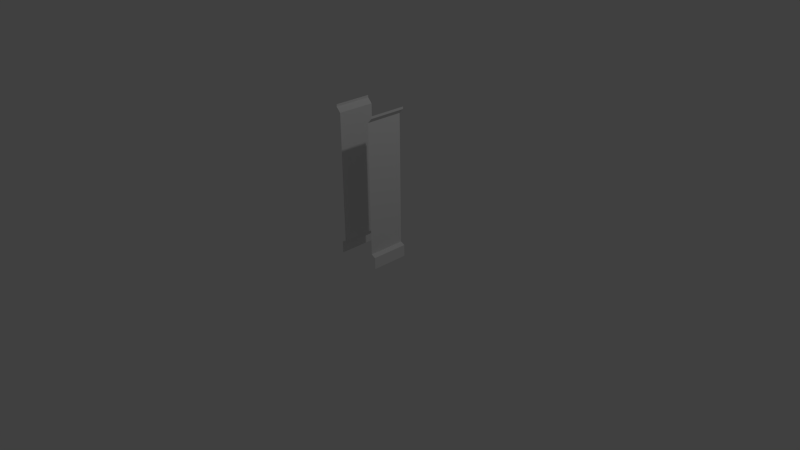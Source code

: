 # Source: Wall-1x1.blend  (saved by Blender 2.69.7; exported with 4.5.12 LTS)
import bpy
from mathutils import Matrix  # noqa: F401  (used for matrix-valued properties, if any)

bpy.ops.wm.read_factory_settings(use_empty=True)
scene = bpy.context.scene
scene.name = 'Scene'

# ---- collections
col_collection_1 = bpy.data.collections.new('Collection 1'); scene.collection.children.link(col_collection_1)

# ---- materials (node trees are filled in below, after node groups)
mat_material = bpy.data.materials.new('Material')
mat_material.alpha_threshold = 0.0
mat_material.use_transparent_shadow = False
mat_material.roughness = 0.5
mat_material.line_color = (0.0, 0.0, 0.0, 1.0)

# ---- material node trees

# ---- world
world_world = bpy.data.worlds.new('World'); scene.world = world_world
world_world.color = (0.05088, 0.05088, 0.05088)
world_world.use_sun_shadow = False
world_world.sun_shadow_jitter_overblur = 0.0
world_world.cycles.sampling_method = 'MANUAL'
world_world.cycles.sample_map_resolution = 256

# ---- cameras
cam_camera = bpy.data.cameras.new('Camera')
cam_camera.clip_end = 100.0
cam_camera.lens = 35.0
cam_camera.sensor_width = 32.0
cam_camera.sensor_height = 18.0
cam_camera.ortho_scale = 7.314
cam_camera.dof.focus_distance = 0.0
cam_camera.dof.aperture_fstop = 128.0

# ---- lights
light_lamp = bpy.data.lights.new('Lamp', 'POINT')
light_lamp.transmission_factor = 0.0
light_lamp.cutoff_distance = 30.0
light_lamp.energy = 100.0
light_lamp.shadow_buffer_clip_start = 1.001
light_lamp.shadow_soft_size = 0.1
light_lamp.shadow_maximum_resolution = 0.006
light_lamp.use_absolute_resolution = True
light_lamp.cycles.use_multiple_importance_sampling = False

# ---- meshes
me_wallside = bpy.data.meshes.new('WallSide')
me_wallside.from_pydata([(0.2507, -0.25, 0.1841), (0.2507, -0.25, 1.906), (0.3098, -0.25, 0.0), (0.3098, -0.25, 0.1562), (0.3099, -0.25, 2.0), (0.3099, -0.25, 1.969), (0.2507, 0.25, 0.1841), (0.2507, 0.25, 1.906), (0.3098, 0.25, 0.0), (0.3098, 0.25, 0.1562), (0.3099, 0.25, 2.0), (0.3099, 0.25, 1.969)], [], [(3, 9, 6, 0), (0, 6, 7, 1), (5, 11, 10, 4), (1, 7, 11, 5), (2, 8, 9, 3)])
_uv = me_wallside.uv_layers.new(name='UVMap')
_uv.uv.foreach_set('vector', [0.0, 0.7695, 0.062, 0.7695, 0.062, 0.7734, 0.0, 0.7734, 0.0, 0.7734, 0.062, 0.7734, 0.062, 0.9883, 0.0, 0.9883, 0.0, 0.9961, 0.062, 0.9961, 0.062, 1.0, 0.0, 1.0, 0.0, 0.9883, 0.062, 0.9883, 0.062, 0.9961, 0.0, 0.9961, 0.0, 0.75, 0.062, 0.75, 0.062, 0.7695, 0.0, 0.7695])
me_wallside.materials.append(mat_material)
me_wallside.use_remesh_preserve_volume = False
me_wallside.use_remesh_preserve_attributes = False
me_wallside.use_mirror_vertex_groups = False
me_wallside.update()

# ---- objects
ob_wallside = bpy.data.objects.new('WallSide', me_wallside)
ob_lamp = bpy.data.objects.new('Lamp', light_lamp)
ob_camera = bpy.data.objects.new('Camera', cam_camera)

# ---- transforms, parenting, visibility, modifiers, constraints
ob_wallside.location = (0.0, 0.0, 0.0)
ob_wallside.lineart.crease_threshold = 0.0
_m = ob_wallside.modifiers.new('Mirror', 'MIRROR')
_m = ob_wallside.modifiers.new('Triangulate', 'TRIANGULATE')
ob_lamp.location = (4.076, 1.005, 5.904)
ob_lamp.rotation_euler = (0.6503, 0.05522, 1.866)
ob_lamp.lock_rotations_4d = False
ob_lamp.empty_display_type = 'ARROWS'
ob_lamp.color = (0.0, 0.0, 0.0, 0.0)
ob_lamp.lineart.crease_threshold = 0.0
ob_camera.location = (7.481, -6.508, 5.344)
ob_camera.rotation_euler = (1.109, 0.01082, 0.8149)
ob_camera.lock_rotations_4d = False
ob_camera.empty_display_type = 'ARROWS'
ob_camera.color = (0.0, 0.0, 0.0, 0.0)
ob_camera.display_type = 'WIRE'
ob_camera.lineart.crease_threshold = 0.0

# ---- collection membership
col_collection_1.objects.link(ob_wallside)
col_collection_1.objects.link(ob_lamp)
col_collection_1.objects.link(ob_camera)

# ---- scene / render settings (as saved in the file)
scene.camera = ob_camera
scene.frame_start = 1; scene.frame_end = 250; scene.frame_set(1)
scene.render.engine = 'BLENDER_EEVEE_NEXT'
scene.render.image_settings.color_mode = 'RGB'
scene.render.image_settings.compression = 90
scene.render.resolution_percentage = 50
scene.render.dither_intensity = 0.0
scene.render.bake_margin = 2
scene.cycles.use_denoising = False
scene.cycles.samples = 10
scene.cycles.sampling_pattern = 'TABULATED_SOBOL'
scene.cycles.light_sampling_threshold = 0.0
scene.cycles.use_adaptive_sampling = False
scene.cycles.use_light_tree = False
scene.cycles.blur_glossy = 0.0
scene.cycles.volume_bounces = 1
scene.cycles.pixel_filter_type = 'GAUSSIAN'
scene.cycles.sample_clamp_indirect = 0.0
scene.view_settings.view_transform = 'Standard'
bpy.context.view_layer.update()
